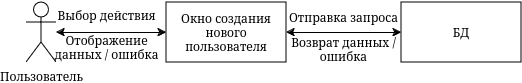

The diagram above was exported from draw.io. Its source (the exported page's mxGraphModel, read from the mxfile embedded in the PNG):
<mxGraphModel dx="848" dy="657" grid="1" gridSize="10" guides="1" tooltips="1" connect="1" arrows="1" fold="1" page="1" pageScale="1" pageWidth="850" pageHeight="1100" math="0" shadow="0">
  <root>
    <mxCell id="0" />
    <mxCell id="1" parent="0" />
    <mxCell id="2" value="Пользователь" style="shape=umlActor;verticalLabelPosition=bottom;verticalAlign=top;html=1;outlineConnect=0;" vertex="1" parent="1">
      <mxGeometry x="380" y="782" width="30" height="60" as="geometry" />
    </mxCell>
    <mxCell id="3" style="edgeStyle=orthogonalEdgeStyle;rounded=0;orthogonalLoop=1;jettySize=auto;html=1;startArrow=classic;startFill=1;" edge="1" source="5" target="2" parent="1">
      <mxGeometry relative="1" as="geometry" />
    </mxCell>
    <mxCell id="4" style="edgeStyle=orthogonalEdgeStyle;rounded=0;orthogonalLoop=1;jettySize=auto;html=1;entryX=0;entryY=0.5;entryDx=0;entryDy=0;startArrow=classic;startFill=1;" edge="1" source="5" target="6" parent="1">
      <mxGeometry relative="1" as="geometry" />
    </mxCell>
    <mxCell id="5" value="&lt;div&gt;Окно создания нового пользователя&lt;br&gt;&lt;/div&gt;" style="rounded=0;whiteSpace=wrap;html=1;" vertex="1" parent="1">
      <mxGeometry x="520" y="782" width="120" height="60" as="geometry" />
    </mxCell>
    <mxCell id="6" value="БД" style="rounded=0;whiteSpace=wrap;html=1;" vertex="1" parent="1">
      <mxGeometry x="755" y="782" width="120" height="60" as="geometry" />
    </mxCell>
    <mxCell id="7" value="Выбор действия" style="text;html=1;align=center;verticalAlign=middle;resizable=0;points=[];autosize=1;strokeColor=none;fillColor=none;" vertex="1" parent="1">
      <mxGeometry x="400" y="780" width="120" height="30" as="geometry" />
    </mxCell>
    <mxCell id="8" value="&lt;div&gt;Отображение&lt;/div&gt;&lt;div&gt;данных / ошибка&lt;br&gt;&lt;/div&gt;" style="text;html=1;align=center;verticalAlign=middle;resizable=0;points=[];autosize=1;strokeColor=none;fillColor=none;" vertex="1" parent="1">
      <mxGeometry x="395" y="807" width="130" height="40" as="geometry" />
    </mxCell>
    <mxCell id="9" value="Отправка запроса" style="text;html=1;align=center;verticalAlign=middle;resizable=0;points=[];autosize=1;strokeColor=none;fillColor=none;" vertex="1" parent="1">
      <mxGeometry x="632" y="782" width="130" height="30" as="geometry" />
    </mxCell>
    <mxCell id="10" value="&lt;div&gt;Возврат данных / &lt;br&gt;&lt;/div&gt;&lt;div&gt;ошибка&lt;br&gt;&lt;/div&gt;" style="text;html=1;align=center;verticalAlign=middle;resizable=0;points=[];autosize=1;strokeColor=none;fillColor=none;" vertex="1" parent="1">
      <mxGeometry x="632" y="809" width="130" height="40" as="geometry" />
    </mxCell>
  </root>
</mxGraphModel>